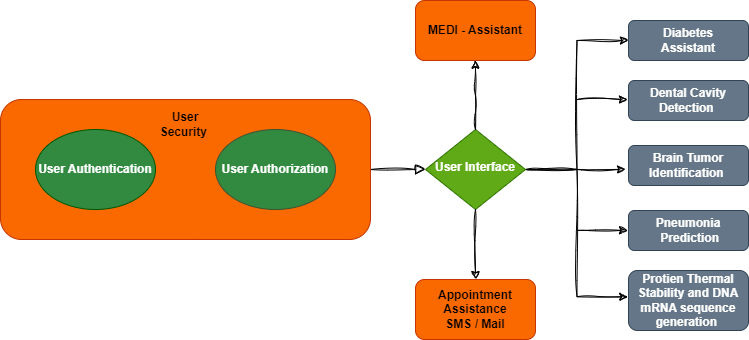

The diagram above was exported from draw.io. Its source (the exported page's mxGraphModel, read from the mxfile embedded in the PNG):
<mxGraphModel dx="1509" dy="1996" grid="1" gridSize="10" guides="1" tooltips="1" connect="1" arrows="1" fold="1" page="1" pageScale="1" pageWidth="827" pageHeight="1169" math="0" shadow="0">
  <root>
    <mxCell id="WIyWlLk6GJQsqaUBKTNV-0" />
    <mxCell id="WIyWlLk6GJQsqaUBKTNV-1" parent="WIyWlLk6GJQsqaUBKTNV-0" />
    <mxCell id="WIyWlLk6GJQsqaUBKTNV-2" value="" style="rounded=0;html=1;jettySize=auto;orthogonalLoop=1;fontSize=11;endArrow=block;endFill=0;endSize=8;strokeWidth=1;shadow=0;labelBackgroundColor=none;edgeStyle=orthogonalEdgeStyle;fontStyle=1;strokeColor=default;sketch=1;curveFitting=1;jiggle=2;" parent="WIyWlLk6GJQsqaUBKTNV-1" source="WIyWlLk6GJQsqaUBKTNV-3" target="WIyWlLk6GJQsqaUBKTNV-6" edge="1">
      <mxGeometry relative="1" as="geometry" />
    </mxCell>
    <mxCell id="WIyWlLk6GJQsqaUBKTNV-3" value="" style="rounded=1;whiteSpace=wrap;html=1;fontSize=12;glass=0;strokeWidth=1;shadow=0;fillColor=#fa6800;strokeColor=#C73500;fontStyle=1;fontColor=#000000;" parent="WIyWlLk6GJQsqaUBKTNV-1" vertex="1">
      <mxGeometry x="105" y="10" width="370" height="140" as="geometry" />
    </mxCell>
    <mxCell id="0sysZkZBgXQ-guEzA_-C-9" style="edgeStyle=orthogonalEdgeStyle;rounded=0;orthogonalLoop=1;jettySize=auto;html=1;exitX=1;exitY=0.5;exitDx=0;exitDy=0;entryX=0;entryY=0.5;entryDx=0;entryDy=0;fontStyle=1;sketch=1;curveFitting=1;jiggle=2;" edge="1" parent="WIyWlLk6GJQsqaUBKTNV-1" source="WIyWlLk6GJQsqaUBKTNV-6" target="0sysZkZBgXQ-guEzA_-C-8">
      <mxGeometry relative="1" as="geometry">
        <mxPoint x="690" y="-50" as="targetPoint" />
      </mxGeometry>
    </mxCell>
    <mxCell id="0sysZkZBgXQ-guEzA_-C-11" style="edgeStyle=orthogonalEdgeStyle;rounded=0;orthogonalLoop=1;jettySize=auto;html=1;exitX=1;exitY=0.5;exitDx=0;exitDy=0;entryX=-0.006;entryY=0.439;entryDx=0;entryDy=0;entryPerimeter=0;fontStyle=1;sketch=1;curveFitting=1;jiggle=2;" edge="1" parent="WIyWlLk6GJQsqaUBKTNV-1" source="WIyWlLk6GJQsqaUBKTNV-6" target="0sysZkZBgXQ-guEzA_-C-7">
      <mxGeometry relative="1" as="geometry">
        <mxPoint x="680" y="210.00000000000023" as="targetPoint" />
      </mxGeometry>
    </mxCell>
    <mxCell id="WIyWlLk6GJQsqaUBKTNV-6" value="User Interface" style="rhombus;whiteSpace=wrap;html=1;shadow=0;fontFamily=Helvetica;fontSize=12;align=center;strokeWidth=1;spacing=6;spacingTop=-4;fillColor=#60a917;fontColor=#ffffff;strokeColor=#2D7600;fontStyle=1" parent="WIyWlLk6GJQsqaUBKTNV-1" vertex="1">
      <mxGeometry x="530" y="40" width="100" height="80" as="geometry" />
    </mxCell>
    <mxCell id="WIyWlLk6GJQsqaUBKTNV-7" value="Dental Cavity Detection&amp;nbsp;" style="rounded=1;whiteSpace=wrap;html=1;fontSize=12;glass=0;strokeWidth=1;shadow=0;fillColor=#647687;fontColor=#ffffff;strokeColor=#314354;fontStyle=1" parent="WIyWlLk6GJQsqaUBKTNV-1" vertex="1">
      <mxGeometry x="733" y="-9" width="120" height="40" as="geometry" />
    </mxCell>
    <mxCell id="0sysZkZBgXQ-guEzA_-C-0" value="User&amp;nbsp;Authentication" style="ellipse;whiteSpace=wrap;html=1;fillColor=#328A40;strokeColor=#005700;fontStyle=1;fontColor=#ffffff;" vertex="1" parent="WIyWlLk6GJQsqaUBKTNV-1">
      <mxGeometry x="140" y="40" width="120" height="80" as="geometry" />
    </mxCell>
    <mxCell id="0sysZkZBgXQ-guEzA_-C-1" value="User&amp;nbsp;Authorization" style="ellipse;whiteSpace=wrap;html=1;fillColor=#328A40;strokeColor=#3A5431;fontStyle=1;fontColor=#ffffff;" vertex="1" parent="WIyWlLk6GJQsqaUBKTNV-1">
      <mxGeometry x="320" y="40" width="120" height="80" as="geometry" />
    </mxCell>
    <mxCell id="0sysZkZBgXQ-guEzA_-C-2" value="User Security&amp;nbsp;" style="text;html=1;align=center;verticalAlign=middle;whiteSpace=wrap;rounded=0;fontStyle=1;shadow=0;strokeColor=none;fillColor=none;sketch=1;curveFitting=1;jiggle=2;" vertex="1" parent="WIyWlLk6GJQsqaUBKTNV-1">
      <mxGeometry x="250" y="20" width="80" height="30" as="geometry" />
    </mxCell>
    <mxCell id="0sysZkZBgXQ-guEzA_-C-3" value="Brain Tumor Identification&amp;nbsp;" style="rounded=1;whiteSpace=wrap;html=1;fontSize=12;glass=0;strokeWidth=1;shadow=0;fillColor=#647687;fontColor=#ffffff;strokeColor=#314354;fontStyle=1" vertex="1" parent="WIyWlLk6GJQsqaUBKTNV-1">
      <mxGeometry x="733" y="56" width="120" height="40" as="geometry" />
    </mxCell>
    <mxCell id="0sysZkZBgXQ-guEzA_-C-5" value="Pneumonia&lt;br&gt;&amp;nbsp;Prediction" style="rounded=1;whiteSpace=wrap;html=1;fontSize=12;glass=0;strokeWidth=1;shadow=0;fillColor=#647687;fontColor=#ffffff;strokeColor=#314354;fontStyle=1" vertex="1" parent="WIyWlLk6GJQsqaUBKTNV-1">
      <mxGeometry x="733" y="121" width="120" height="40" as="geometry" />
    </mxCell>
    <mxCell id="0sysZkZBgXQ-guEzA_-C-7" value="Protien Thermal Stability and DNA mRNA sequence generation&amp;nbsp;" style="rounded=1;whiteSpace=wrap;html=1;fontSize=12;glass=0;strokeWidth=1;shadow=0;fillColor=#647687;fontColor=#ffffff;strokeColor=#314354;fontStyle=1" vertex="1" parent="WIyWlLk6GJQsqaUBKTNV-1">
      <mxGeometry x="733" y="181" width="120" height="60" as="geometry" />
    </mxCell>
    <mxCell id="0sysZkZBgXQ-guEzA_-C-8" value="Diabetes &lt;br&gt;Assistant" style="rounded=1;whiteSpace=wrap;html=1;fontSize=12;glass=0;strokeWidth=1;shadow=0;fillColor=#647687;fontColor=#ffffff;strokeColor=#314354;fontStyle=1" vertex="1" parent="WIyWlLk6GJQsqaUBKTNV-1">
      <mxGeometry x="733" y="-69" width="120" height="40" as="geometry" />
    </mxCell>
    <mxCell id="0sysZkZBgXQ-guEzA_-C-10" value="" style="endArrow=classic;html=1;rounded=0;fontStyle=1;sketch=1;curveFitting=1;jiggle=2;" edge="1" parent="WIyWlLk6GJQsqaUBKTNV-1">
      <mxGeometry width="50" height="50" relative="1" as="geometry">
        <mxPoint x="682" y="10" as="sourcePoint" />
        <mxPoint x="732" y="10" as="targetPoint" />
        <Array as="points" />
      </mxGeometry>
    </mxCell>
    <mxCell id="0sysZkZBgXQ-guEzA_-C-12" value="" style="endArrow=classic;html=1;rounded=0;fontStyle=1;sketch=1;curveFitting=1;jiggle=2;" edge="1" parent="WIyWlLk6GJQsqaUBKTNV-1">
      <mxGeometry width="50" height="50" relative="1" as="geometry">
        <mxPoint x="680" y="79.85" as="sourcePoint" />
        <mxPoint x="730" y="79.85" as="targetPoint" />
        <Array as="points" />
      </mxGeometry>
    </mxCell>
    <mxCell id="0sysZkZBgXQ-guEzA_-C-13" value="" style="endArrow=classic;html=1;rounded=0;fontStyle=1;sketch=1;curveFitting=1;jiggle=2;" edge="1" parent="WIyWlLk6GJQsqaUBKTNV-1">
      <mxGeometry width="50" height="50" relative="1" as="geometry">
        <mxPoint x="682" y="140.85" as="sourcePoint" />
        <mxPoint x="732" y="140.85" as="targetPoint" />
        <Array as="points" />
      </mxGeometry>
    </mxCell>
    <mxCell id="0sysZkZBgXQ-guEzA_-C-16" value="MEDI - Assistant" style="rounded=1;whiteSpace=wrap;html=1;fillColor=#fa6800;fontColor=#000000;strokeColor=#C73500;fontStyle=1" vertex="1" parent="WIyWlLk6GJQsqaUBKTNV-1">
      <mxGeometry x="520" y="-89" width="120" height="60" as="geometry" />
    </mxCell>
    <mxCell id="0sysZkZBgXQ-guEzA_-C-18" style="edgeStyle=orthogonalEdgeStyle;rounded=0;orthogonalLoop=1;jettySize=auto;html=1;entryX=0.499;entryY=1.061;entryDx=0;entryDy=0;entryPerimeter=0;exitX=0.5;exitY=0;exitDx=0;exitDy=0;fontStyle=1;sketch=1;curveFitting=1;jiggle=2;" edge="1" parent="WIyWlLk6GJQsqaUBKTNV-1" source="WIyWlLk6GJQsqaUBKTNV-6">
      <mxGeometry relative="1" as="geometry">
        <mxPoint x="580" y="35.99999999999977" as="sourcePoint" />
        <mxPoint x="579.8799999999999" y="-29.339999999999918" as="targetPoint" />
      </mxGeometry>
    </mxCell>
    <mxCell id="0sysZkZBgXQ-guEzA_-C-19" value="" style="endArrow=classic;html=1;rounded=0;exitX=0.5;exitY=1;exitDx=0;exitDy=0;fontStyle=1;sketch=1;curveFitting=1;jiggle=2;" edge="1" parent="WIyWlLk6GJQsqaUBKTNV-1" source="WIyWlLk6GJQsqaUBKTNV-6">
      <mxGeometry width="50" height="50" relative="1" as="geometry">
        <mxPoint x="490" y="150" as="sourcePoint" />
        <mxPoint x="580" y="190" as="targetPoint" />
      </mxGeometry>
    </mxCell>
    <mxCell id="0sysZkZBgXQ-guEzA_-C-20" value="Appointment Assistance&lt;br&gt;SMS / Mail" style="rounded=1;whiteSpace=wrap;html=1;fillColor=#fa6800;fontColor=#000000;strokeColor=#C73500;fontStyle=1" vertex="1" parent="WIyWlLk6GJQsqaUBKTNV-1">
      <mxGeometry x="520" y="190" width="120" height="60" as="geometry" />
    </mxCell>
  </root>
</mxGraphModel>